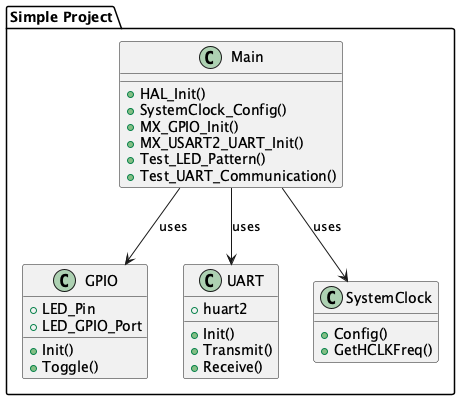

The diagram above was rendered by PlantUML. Its source (embedded in the PNG):
@startuml

package "Simple Project" {
    class Main {
        +HAL_Init()
        +SystemClock_Config()
        +MX_GPIO_Init()
        +MX_USART2_UART_Init()
        +Test_LED_Pattern()
        +Test_UART_Communication()
    }

    class GPIO {
        +LED_Pin
        +LED_GPIO_Port
        +Init()
        +Toggle()
    }

    class UART {
        +huart2
        +Init()
        +Transmit()
        +Receive()
    }

    class SystemClock {
        +Config()
        +GetHCLKFreq()
    }
}

Main --> GPIO : uses
Main --> UART : uses
Main --> SystemClock : uses

@enduml